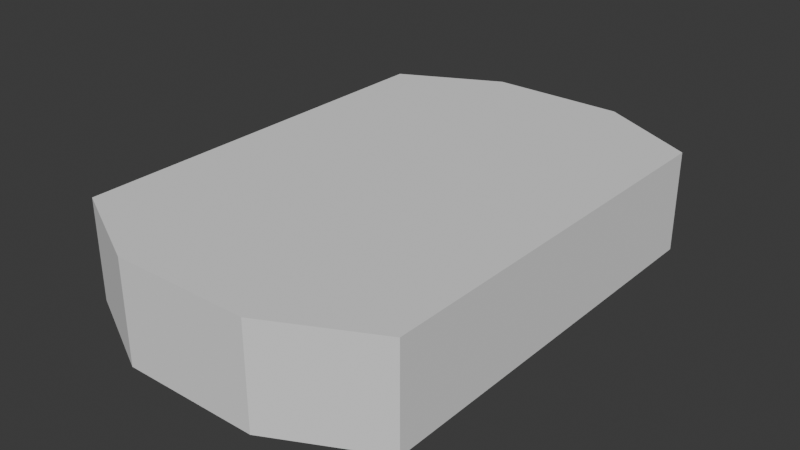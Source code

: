 # Source: Warehouse_Bot.blend  (saved by Blender 4.5.91; exported with 4.5.12 LTS)
import bpy
from mathutils import Matrix  # noqa: F401  (used for matrix-valued properties, if any)

bpy.ops.wm.read_factory_settings(use_empty=True)
scene = bpy.context.scene
scene.name = 'Scene'

# ---- collections
col_collection = bpy.data.collections.new('Collection'); scene.collection.children.link(col_collection)

# ---- world
world_world = bpy.data.worlds.new('World'); scene.world = world_world
world_world.use_nodes = True; world_world.node_tree.nodes.clear()
_N = world_world.node_tree.nodes; _L = world_world.node_tree.links
n0 = _N.new('ShaderNodeOutputWorld'); n0.name = 'World Output'; n0.location = (200, 100)
n1 = _N.new('ShaderNodeBackground'); n1.name = 'Background'; n1.location = (-200, 100)
n1.inputs[0].default_value = (0.05088, 0.05088, 0.05088, 1.0)
_L.new(n1.outputs[0], n0.inputs[0])
n0.is_active_output = True
world_world.color = (0.05088, 0.05088, 0.05088)
world_world.sun_shadow_jitter_overblur = 0.0

# ---- meshes
me_x = bpy.data.meshes.new('Куб')
me_x.from_pydata([(-0.4338, -1.647, 0.006099), (-1.074, -1.326, 0.006099), (-1.074, -1.326, 0.6475), (-0.4338, -1.647, 0.6475), (-1.074, 1.252, 0.006099), (-0.4338, 1.574, 0.006099), (-0.4338, 1.574, 0.6475), (-1.074, 1.252, 0.6475), (1.074, -1.326, 0.006099), (0.4338, -1.647, 0.006099), (0.4338, -1.647, 0.6475), (1.074, -1.326, 0.6475), (0.4338, 1.574, 0.006099), (1.074, 1.252, 0.006099), (1.074, 1.252, 0.6475), (0.4338, 1.574, 0.6475)], [], [(0, 3, 2, 1), (6, 5, 4, 7), (14, 13, 12, 15), (10, 9, 8, 11), (4, 5, 12, 13, 8, 9, 0, 1), (1, 2, 7, 4), (9, 10, 3, 0), (14, 15, 6, 7, 2, 3, 10, 11), (5, 6, 15, 12), (13, 14, 11, 8)])
_uv = me_x.uv_layers.new(name='UVКарта')
_uv.uv.foreach_set('vector', [0.375, 0.0, 0.625, 0.0, 0.625, 0.04459, 0.375, 0.04459, 0.625, 0.3077, 0.375, 0.3077, 0.375, 0.2054, 0.625, 0.2054, 0.625, 0.5446, 0.375, 0.5446, 0.3276, 0.4897, 0.6724, 0.4897, 0.6724, 0.7603, 0.3276, 0.7603, 0.375, 0.7054, 0.625, 0.7054, 0.125, 0.5446, 0.1827, 0.5, 0.3276, 0.4897, 0.375, 0.5446, 0.375, 0.7054, 0.3276, 0.7603, 0.1827, 0.75, 0.125, 0.7054, 0.375, 0.04459, 0.625, 0.04459, 0.625, 0.2054, 0.375, 0.2054, 0.3276, 0.7603, 0.6724, 0.7603, 0.625, 0.9423, 0.375, 0.9423, 0.625, 0.5446, 0.6724, 0.4897, 0.8173, 0.5, 0.875, 0.5446, 0.875, 0.7054, 0.8173, 0.75, 0.6724, 0.7603, 0.625, 0.7054, 0.375, 0.3077, 0.625, 0.3077, 0.6724, 0.4897, 0.3276, 0.4897, 0.375, 0.5446, 0.625, 0.5446, 0.625, 0.7054, 0.375, 0.7054])
me_x.update()

# ---- objects
ob_x = bpy.data.objects.new('Куб', me_x)

# ---- transforms, parenting, visibility, modifiers, constraints
ob_x.location = (0.0, 0.0, 0.0)

# ---- collection membership
col_collection.objects.link(ob_x)

# ---- scene / render settings (as saved in the file)
scene.frame_start = 1; scene.frame_end = 250; scene.frame_set(1)
scene.render.engine = 'BLENDER_EEVEE_NEXT'
bpy.context.view_layer.update()

# ---- added for rendering (the .blend has no active camera and no usable light): camera, sun
cam_auto = bpy.data.cameras.new('AutoCamera')
cam_auto.lens = 50.0
cam_auto.sensor_width = 36.0
cam_auto.clip_end = 1000.0
ob_auto_camera = bpy.data.objects.new('AutoCamera', cam_auto)
scene.collection.objects.link(ob_auto_camera)
ob_auto_camera.location = (3.63099, -4.394, 3.23158)
ob_auto_camera.rotation_euler = (1.09748, -7.21219e-08, 0.694738)
scene.camera = ob_auto_camera
light_auto_sun = bpy.data.lights.new('AutoSun', 'SUN')
light_auto_sun.energy = 3.0
light_auto_sun.angle = 0.0523599
ob_auto_sun = bpy.data.objects.new('AutoSun', light_auto_sun)
scene.collection.objects.link(ob_auto_sun)
ob_auto_sun.rotation_euler = (0.872665, 0.174533, 0.523599)
bpy.context.view_layer.update()
